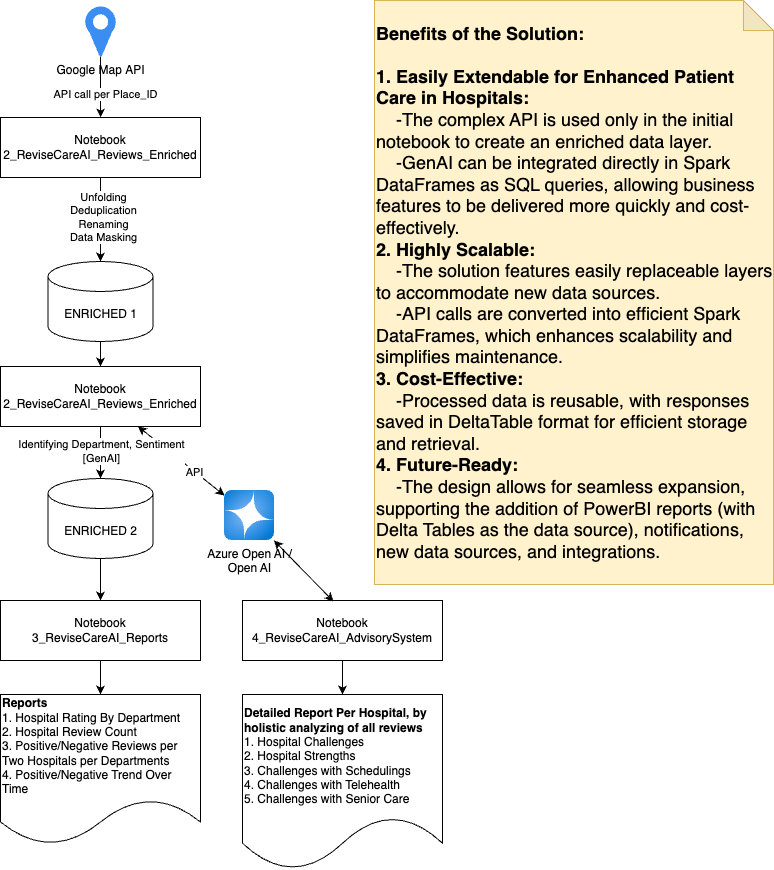

The diagram above was exported from draw.io. Its source (the exported page's mxGraphModel, read from the mxfile embedded in the PNG):
<mxGraphModel dx="1312" dy="844" grid="1" gridSize="25" guides="1" tooltips="1" connect="1" arrows="1" fold="1" page="1" pageScale="1" pageWidth="850" pageHeight="1100" math="0" shadow="0">
  <root>
    <mxCell id="0" />
    <mxCell id="1" parent="0" />
    <mxCell id="_eHMifuQXnp0FCYJqK39-9" style="edgeStyle=orthogonalEdgeStyle;rounded=0;orthogonalLoop=1;jettySize=auto;html=1;entryX=0.5;entryY=0;entryDx=0;entryDy=0;" edge="1" parent="1" source="eyanJa5k51QeHs6p52p1-7" target="_eHMifuQXnp0FCYJqK39-7">
      <mxGeometry relative="1" as="geometry" />
    </mxCell>
    <mxCell id="eyanJa5k51QeHs6p52p1-7" value="ENRICHED 1" style="shape=cylinder3;whiteSpace=wrap;html=1;boundedLbl=1;backgroundOutline=1;size=15;" vertex="1" parent="1">
      <mxGeometry x="98.5" y="286" width="105" height="80" as="geometry" />
    </mxCell>
    <mxCell id="_eHMifuQXnp0FCYJqK39-2" style="edgeStyle=orthogonalEdgeStyle;rounded=0;orthogonalLoop=1;jettySize=auto;html=1;" edge="1" parent="1" source="_eHMifuQXnp0FCYJqK39-1" target="_eHMifuQXnp0FCYJqK39-3">
      <mxGeometry relative="1" as="geometry">
        <mxPoint x="151" y="155" as="targetPoint" />
      </mxGeometry>
    </mxCell>
    <mxCell id="_eHMifuQXnp0FCYJqK39-8" value="API call per Place_ID" style="edgeLabel;html=1;align=center;verticalAlign=middle;resizable=0;points=[];" vertex="1" connectable="0" parent="_eHMifuQXnp0FCYJqK39-2">
      <mxGeometry x="-0.0125" y="4" relative="1" as="geometry">
        <mxPoint y="7" as="offset" />
      </mxGeometry>
    </mxCell>
    <mxCell id="_eHMifuQXnp0FCYJqK39-1" value="Google Map&amp;nbsp;&lt;span style=&quot;background-color: initial;&quot;&gt;API&lt;/span&gt;" style="sketch=0;html=1;aspect=fixed;strokeColor=none;shadow=0;fillColor=#3B8DF1;verticalAlign=top;labelPosition=center;verticalLabelPosition=bottom;shape=mxgraph.gcp2.maps_api" vertex="1" parent="1">
      <mxGeometry x="135.75" y="31" width="30.5" height="50" as="geometry" />
    </mxCell>
    <mxCell id="_eHMifuQXnp0FCYJqK39-3" value="Notebook&lt;div&gt;2_ReviseCareAI_Reviews_Enriched&lt;br&gt;&lt;/div&gt;" style="rounded=0;whiteSpace=wrap;html=1;" vertex="1" parent="1">
      <mxGeometry x="51" y="142" width="200" height="60" as="geometry" />
    </mxCell>
    <mxCell id="_eHMifuQXnp0FCYJqK39-5" style="edgeStyle=orthogonalEdgeStyle;rounded=0;orthogonalLoop=1;jettySize=auto;html=1;entryX=0.5;entryY=0;entryDx=0;entryDy=0;entryPerimeter=0;" edge="1" parent="1" source="_eHMifuQXnp0FCYJqK39-3" target="eyanJa5k51QeHs6p52p1-7">
      <mxGeometry relative="1" as="geometry" />
    </mxCell>
    <mxCell id="_eHMifuQXnp0FCYJqK39-6" value="&lt;div&gt;Unfolding&lt;/div&gt;&lt;div&gt;Deduplication&lt;/div&gt;&lt;div&gt;Renaming&lt;/div&gt;&lt;div&gt;Data Masking&lt;/div&gt;" style="edgeLabel;html=1;align=center;verticalAlign=middle;resizable=0;points=[];" vertex="1" connectable="0" parent="_eHMifuQXnp0FCYJqK39-5">
      <mxGeometry x="-0.0657" y="2" relative="1" as="geometry">
        <mxPoint y="1" as="offset" />
      </mxGeometry>
    </mxCell>
    <mxCell id="2on427nS9uoJY6f5xG1J-2" style="rounded=0;orthogonalLoop=1;jettySize=auto;html=1;startArrow=classic;startFill=1;" edge="1" parent="1" source="_eHMifuQXnp0FCYJqK39-7" target="2on427nS9uoJY6f5xG1J-1">
      <mxGeometry relative="1" as="geometry" />
    </mxCell>
    <mxCell id="2on427nS9uoJY6f5xG1J-3" value="API" style="edgeLabel;html=1;align=center;verticalAlign=middle;resizable=0;points=[];" vertex="1" connectable="0" parent="2on427nS9uoJY6f5xG1J-2">
      <mxGeometry x="0.3072" y="-1" relative="1" as="geometry">
        <mxPoint as="offset" />
      </mxGeometry>
    </mxCell>
    <mxCell id="_eHMifuQXnp0FCYJqK39-7" value="Notebook&lt;div&gt;2_ReviseCareAI_Reviews_Enriched&lt;/div&gt;" style="rounded=0;whiteSpace=wrap;html=1;" vertex="1" parent="1">
      <mxGeometry x="51" y="391" width="200" height="60" as="geometry" />
    </mxCell>
    <mxCell id="2on427nS9uoJY6f5xG1J-5" style="edgeStyle=orthogonalEdgeStyle;rounded=0;orthogonalLoop=1;jettySize=auto;html=1;" edge="1" parent="1" source="_eHMifuQXnp0FCYJqK39-10" target="2on427nS9uoJY6f5xG1J-4">
      <mxGeometry relative="1" as="geometry" />
    </mxCell>
    <mxCell id="_eHMifuQXnp0FCYJqK39-10" value="ENRICHED 2" style="shape=cylinder3;whiteSpace=wrap;html=1;boundedLbl=1;backgroundOutline=1;size=15;" vertex="1" parent="1">
      <mxGeometry x="98.5" y="503" width="105" height="80" as="geometry" />
    </mxCell>
    <mxCell id="_eHMifuQXnp0FCYJqK39-11" style="edgeStyle=orthogonalEdgeStyle;rounded=0;orthogonalLoop=1;jettySize=auto;html=1;entryX=0.5;entryY=0;entryDx=0;entryDy=0;entryPerimeter=0;" edge="1" parent="1" source="_eHMifuQXnp0FCYJqK39-7" target="_eHMifuQXnp0FCYJqK39-10">
      <mxGeometry relative="1" as="geometry" />
    </mxCell>
    <mxCell id="_eHMifuQXnp0FCYJqK39-12" value="Identifying Department, Sentiment&lt;div&gt;[GenAI]&lt;/div&gt;" style="edgeLabel;html=1;align=center;verticalAlign=middle;resizable=0;points=[];" vertex="1" connectable="0" parent="_eHMifuQXnp0FCYJqK39-11">
      <mxGeometry x="-0.0836" relative="1" as="geometry">
        <mxPoint as="offset" />
      </mxGeometry>
    </mxCell>
    <mxCell id="2on427nS9uoJY6f5xG1J-1" value="&lt;div&gt;Azure Open AI /&lt;/div&gt;Open AI" style="image;aspect=fixed;html=1;points=[];align=center;fontSize=12;image=img/lib/azure2/ai_machine_learning/Azure_OpenAI.svg;" vertex="1" parent="1">
      <mxGeometry x="275" y="515" width="50" height="50" as="geometry" />
    </mxCell>
    <mxCell id="2on427nS9uoJY6f5xG1J-7" style="edgeStyle=orthogonalEdgeStyle;rounded=0;orthogonalLoop=1;jettySize=auto;html=1;entryX=0.5;entryY=0;entryDx=0;entryDy=0;" edge="1" parent="1" source="2on427nS9uoJY6f5xG1J-4" target="2on427nS9uoJY6f5xG1J-6">
      <mxGeometry relative="1" as="geometry" />
    </mxCell>
    <mxCell id="2on427nS9uoJY6f5xG1J-4" value="Notebook&lt;div&gt;3_ReviseCareAI_Reports&lt;/div&gt;" style="rounded=0;whiteSpace=wrap;html=1;" vertex="1" parent="1">
      <mxGeometry x="51" y="625" width="200" height="60" as="geometry" />
    </mxCell>
    <mxCell id="2on427nS9uoJY6f5xG1J-6" value="&lt;b&gt;Reports&lt;/b&gt;&lt;div&gt;1. Hospital Rating By Department&lt;/div&gt;&lt;div&gt;2. Hospital Review Count&lt;/div&gt;&lt;div&gt;3. Positive/Negative Reviews per Two Hospitals per Departments&lt;/div&gt;&lt;div&gt;4. Positive/Negative Trend Over Time&lt;/div&gt;" style="shape=document;whiteSpace=wrap;html=1;boundedLbl=1;align=left;" vertex="1" parent="1">
      <mxGeometry x="51" y="719" width="200" height="150" as="geometry" />
    </mxCell>
    <mxCell id="2on427nS9uoJY6f5xG1J-11" style="edgeStyle=orthogonalEdgeStyle;rounded=0;orthogonalLoop=1;jettySize=auto;html=1;entryX=0.5;entryY=0;entryDx=0;entryDy=0;" edge="1" parent="1" source="2on427nS9uoJY6f5xG1J-8" target="2on427nS9uoJY6f5xG1J-10">
      <mxGeometry relative="1" as="geometry" />
    </mxCell>
    <mxCell id="2on427nS9uoJY6f5xG1J-8" value="Notebook&lt;div&gt;4_ReviseCareAI_AdvisorySystem&lt;/div&gt;" style="rounded=0;whiteSpace=wrap;html=1;" vertex="1" parent="1">
      <mxGeometry x="293" y="625" width="200" height="60" as="geometry" />
    </mxCell>
    <mxCell id="2on427nS9uoJY6f5xG1J-9" style="rounded=0;orthogonalLoop=1;jettySize=auto;html=1;entryX=0.455;entryY=0.017;entryDx=0;entryDy=0;entryPerimeter=0;startArrow=classic;startFill=1;" edge="1" parent="1" source="2on427nS9uoJY6f5xG1J-1" target="2on427nS9uoJY6f5xG1J-8">
      <mxGeometry relative="1" as="geometry" />
    </mxCell>
    <mxCell id="2on427nS9uoJY6f5xG1J-10" value="&lt;b&gt;Detailed Report Per Hospital, by holistic analyzing of all reviews&lt;/b&gt;&lt;div&gt;1. Hospital Challenges&lt;/div&gt;&lt;div&gt;2. Hospital Strengths&lt;/div&gt;&lt;div&gt;3. Challenges with Schedulings&lt;/div&gt;&lt;div&gt;4. Challenges with Telehealth&lt;/div&gt;&lt;div&gt;5. Challenges with Senior Care&lt;/div&gt;" style="shape=document;whiteSpace=wrap;html=1;boundedLbl=1;align=left;" vertex="1" parent="1">
      <mxGeometry x="293" y="719" width="200" height="175" as="geometry" />
    </mxCell>
    <mxCell id="2zVd7yE1Oo9Lp9X1AmLt-1" value="&lt;b&gt;Benefits of the Solution:&lt;/b&gt;&lt;div style=&quot;font-size: 18px;&quot;&gt;&lt;b&gt;&lt;br&gt;&lt;/b&gt;&lt;/div&gt;&lt;div style=&quot;font-size: 18px;&quot;&gt;&lt;div&gt;&lt;b&gt;1. Easily Extendable for Enhanced Patient Care in Hospitals:&lt;/b&gt;&lt;/div&gt;&lt;div&gt;&amp;nbsp; &amp;nbsp; -The complex API is used only in the initial notebook to create an enriched data layer.&lt;/div&gt;&lt;div&gt;&amp;nbsp; &amp;nbsp; -GenAI can be integrated directly in Spark DataFrames as SQL queries, allowing business features to be delivered more quickly and cost-effectively.&lt;/div&gt;&lt;div&gt;&lt;b&gt;2. Highly Scalable:&lt;/b&gt;&lt;/div&gt;&lt;div&gt;&amp;nbsp; &amp;nbsp; -The solution features easily replaceable layers to accommodate new data sources.&lt;/div&gt;&lt;div&gt;&amp;nbsp; &amp;nbsp; -API calls are converted into efficient Spark DataFrames, which enhances scalability and simplifies maintenance.&lt;/div&gt;&lt;div&gt;&lt;b&gt;3. Cost-Effective:&lt;/b&gt;&lt;/div&gt;&lt;div&gt;&amp;nbsp; &amp;nbsp; -Processed data is reusable, with responses saved in DeltaTable format for efficient storage and retrieval.&lt;/div&gt;&lt;div&gt;&lt;b&gt;4. Future-Ready:&lt;/b&gt;&lt;/div&gt;&lt;div&gt;&amp;nbsp; &amp;nbsp; -The design allows for seamless expansion, supporting the addition of PowerBI reports (with Delta Tables as the data source), notifications, new data sources, and integrations.&lt;/div&gt;&lt;/div&gt;" style="shape=note;whiteSpace=wrap;html=1;backgroundOutline=1;darkOpacity=0.05;fillColor=#fff2cc;strokeColor=#d6b656;align=left;fontSize=18;" vertex="1" parent="1">
      <mxGeometry x="425" y="25" width="399" height="584" as="geometry" />
    </mxCell>
  </root>
</mxGraphModel>